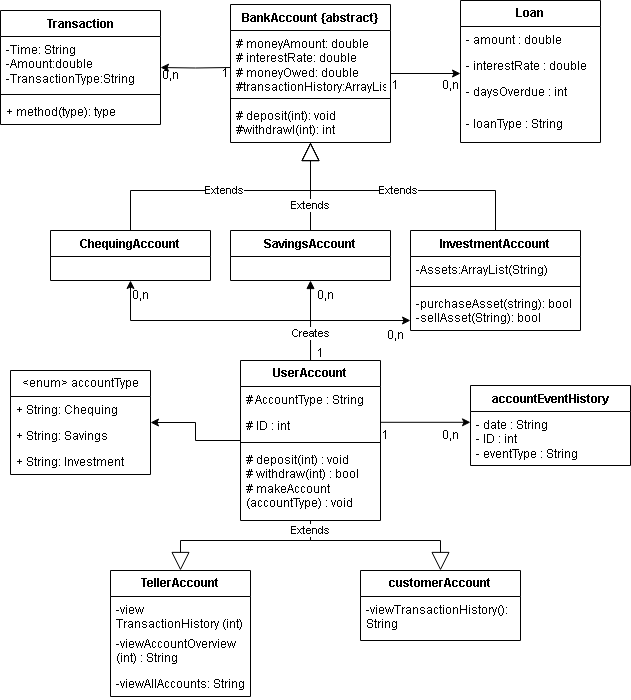

The diagram above was exported from draw.io. Its source (the exported page's mxGraphModel, read from the mxfile embedded in the PNG):
<mxGraphModel dx="819" dy="446" grid="1" gridSize="10" guides="1" tooltips="1" connect="1" arrows="1" fold="1" page="1" pageScale="1" pageWidth="827" pageHeight="1169" math="0" shadow="0">
  <root>
    <mxCell id="WIyWlLk6GJQsqaUBKTNV-0" />
    <mxCell id="WIyWlLk6GJQsqaUBKTNV-1" parent="WIyWlLk6GJQsqaUBKTNV-0" />
    <mxCell id="ORP-SE7KWzUtkaJer70V-0" value="BankAccount {abstract}" style="swimlane;fontStyle=1;align=center;verticalAlign=top;childLayout=stackLayout;horizontal=1;startSize=26;horizontalStack=0;resizeParent=1;resizeParentMax=0;resizeLast=0;collapsible=1;marginBottom=0;whiteSpace=wrap;html=1;" vertex="1" parent="WIyWlLk6GJQsqaUBKTNV-1">
      <mxGeometry x="290" y="34" width="160" height="138" as="geometry" />
    </mxCell>
    <mxCell id="ORP-SE7KWzUtkaJer70V-1" value="# moneyAmount: double&lt;div&gt;# interestRate: double&lt;/div&gt;&lt;div&gt;# moneyOwed: double&lt;/div&gt;&lt;div&gt;#transactionHistory:ArrayList&lt;/div&gt;" style="text;strokeColor=none;fillColor=none;align=left;verticalAlign=top;spacingLeft=4;spacingRight=4;overflow=hidden;rotatable=0;points=[[0,0.5],[1,0.5]];portConstraint=eastwest;whiteSpace=wrap;html=1;" vertex="1" parent="ORP-SE7KWzUtkaJer70V-0">
      <mxGeometry y="26" width="160" height="64" as="geometry" />
    </mxCell>
    <mxCell id="ORP-SE7KWzUtkaJer70V-2" value="" style="line;strokeWidth=1;fillColor=none;align=left;verticalAlign=middle;spacingTop=-1;spacingLeft=3;spacingRight=3;rotatable=0;labelPosition=right;points=[];portConstraint=eastwest;strokeColor=inherit;" vertex="1" parent="ORP-SE7KWzUtkaJer70V-0">
      <mxGeometry y="90" width="160" height="8" as="geometry" />
    </mxCell>
    <mxCell id="ORP-SE7KWzUtkaJer70V-3" value="# deposit(int): void&lt;div&gt;#withdrawI(int): int&lt;/div&gt;" style="text;strokeColor=none;fillColor=none;align=left;verticalAlign=top;spacingLeft=4;spacingRight=4;overflow=hidden;rotatable=0;points=[[0,0.5],[1,0.5]];portConstraint=eastwest;whiteSpace=wrap;html=1;" vertex="1" parent="ORP-SE7KWzUtkaJer70V-0">
      <mxGeometry y="98" width="160" height="40" as="geometry" />
    </mxCell>
    <mxCell id="ORP-SE7KWzUtkaJer70V-4" value="ChequingAccount" style="swimlane;fontStyle=1;align=center;verticalAlign=top;childLayout=stackLayout;horizontal=1;startSize=26;horizontalStack=0;resizeParent=1;resizeParentMax=0;resizeLast=0;collapsible=1;marginBottom=0;whiteSpace=wrap;html=1;" vertex="1" parent="WIyWlLk6GJQsqaUBKTNV-1">
      <mxGeometry x="110" y="260" width="160" height="50" as="geometry" />
    </mxCell>
    <mxCell id="ORP-SE7KWzUtkaJer70V-8" value="SavingsAccount" style="swimlane;fontStyle=1;align=center;verticalAlign=top;childLayout=stackLayout;horizontal=1;startSize=26;horizontalStack=0;resizeParent=1;resizeParentMax=0;resizeLast=0;collapsible=1;marginBottom=0;whiteSpace=wrap;html=1;" vertex="1" parent="WIyWlLk6GJQsqaUBKTNV-1">
      <mxGeometry x="290" y="260" width="160" height="50" as="geometry" />
    </mxCell>
    <mxCell id="ORP-SE7KWzUtkaJer70V-17" value="Extends" style="endArrow=block;endSize=16;endFill=0;html=1;rounded=0;exitX=0.5;exitY=0;exitDx=0;exitDy=0;" edge="1" parent="WIyWlLk6GJQsqaUBKTNV-1" source="ORP-SE7KWzUtkaJer70V-4" target="ORP-SE7KWzUtkaJer70V-0">
      <mxGeometry width="160" relative="1" as="geometry">
        <mxPoint x="170" y="210" as="sourcePoint" />
        <mxPoint x="330" y="210" as="targetPoint" />
        <Array as="points">
          <mxPoint x="190" y="220" />
          <mxPoint x="370" y="220" />
        </Array>
      </mxGeometry>
    </mxCell>
    <mxCell id="ORP-SE7KWzUtkaJer70V-18" value="Extends" style="endArrow=block;endSize=16;endFill=0;html=1;rounded=0;" edge="1" parent="WIyWlLk6GJQsqaUBKTNV-1" source="ORP-SE7KWzUtkaJer70V-90" target="ORP-SE7KWzUtkaJer70V-3">
      <mxGeometry width="160" relative="1" as="geometry">
        <mxPoint x="555" y="240" as="sourcePoint" />
        <mxPoint x="370" y="190" as="targetPoint" />
        <Array as="points">
          <mxPoint x="555" y="220" />
          <mxPoint x="370" y="220" />
        </Array>
      </mxGeometry>
    </mxCell>
    <mxCell id="ORP-SE7KWzUtkaJer70V-19" value="Extends" style="endArrow=block;endSize=16;endFill=0;html=1;rounded=0;exitX=0.5;exitY=0;exitDx=0;exitDy=0;" edge="1" parent="WIyWlLk6GJQsqaUBKTNV-1" source="ORP-SE7KWzUtkaJer70V-8" target="ORP-SE7KWzUtkaJer70V-0">
      <mxGeometry x="-0.4444" width="160" relative="1" as="geometry">
        <mxPoint x="360" y="230" as="sourcePoint" />
        <mxPoint x="520" y="230" as="targetPoint" />
        <mxPoint as="offset" />
      </mxGeometry>
    </mxCell>
    <mxCell id="ORP-SE7KWzUtkaJer70V-20" value="Transaction" style="swimlane;fontStyle=1;align=center;verticalAlign=top;childLayout=stackLayout;horizontal=1;startSize=26;horizontalStack=0;resizeParent=1;resizeParentMax=0;resizeLast=0;collapsible=1;marginBottom=0;whiteSpace=wrap;html=1;" vertex="1" parent="WIyWlLk6GJQsqaUBKTNV-1">
      <mxGeometry x="60" y="40" width="160" height="114" as="geometry" />
    </mxCell>
    <mxCell id="ORP-SE7KWzUtkaJer70V-21" value="-Time: String&lt;div&gt;-Amount:double&lt;/div&gt;&lt;div&gt;-TransactionType:String&lt;/div&gt;" style="text;strokeColor=none;fillColor=none;align=left;verticalAlign=top;spacingLeft=4;spacingRight=4;overflow=hidden;rotatable=0;points=[[0,0.5],[1,0.5]];portConstraint=eastwest;whiteSpace=wrap;html=1;" vertex="1" parent="ORP-SE7KWzUtkaJer70V-20">
      <mxGeometry y="26" width="160" height="54" as="geometry" />
    </mxCell>
    <mxCell id="ORP-SE7KWzUtkaJer70V-22" value="" style="line;strokeWidth=1;fillColor=none;align=left;verticalAlign=middle;spacingTop=-1;spacingLeft=3;spacingRight=3;rotatable=0;labelPosition=right;points=[];portConstraint=eastwest;strokeColor=inherit;" vertex="1" parent="ORP-SE7KWzUtkaJer70V-20">
      <mxGeometry y="80" width="160" height="8" as="geometry" />
    </mxCell>
    <mxCell id="ORP-SE7KWzUtkaJer70V-23" value="+ method(type): type" style="text;strokeColor=none;fillColor=none;align=left;verticalAlign=top;spacingLeft=4;spacingRight=4;overflow=hidden;rotatable=0;points=[[0,0.5],[1,0.5]];portConstraint=eastwest;whiteSpace=wrap;html=1;" vertex="1" parent="ORP-SE7KWzUtkaJer70V-20">
      <mxGeometry y="88" width="160" height="26" as="geometry" />
    </mxCell>
    <mxCell id="ORP-SE7KWzUtkaJer70V-31" style="edgeStyle=orthogonalEdgeStyle;rounded=0;orthogonalLoop=1;jettySize=auto;html=1;" edge="1" parent="WIyWlLk6GJQsqaUBKTNV-1" target="ORP-SE7KWzUtkaJer70V-20">
      <mxGeometry relative="1" as="geometry">
        <mxPoint x="290" y="97" as="sourcePoint" />
      </mxGeometry>
    </mxCell>
    <mxCell id="ORP-SE7KWzUtkaJer70V-52" style="edgeStyle=orthogonalEdgeStyle;rounded=0;orthogonalLoop=1;jettySize=auto;html=1;entryX=0.5;entryY=1;entryDx=0;entryDy=0;" edge="1" parent="WIyWlLk6GJQsqaUBKTNV-1" source="ORP-SE7KWzUtkaJer70V-32" target="ORP-SE7KWzUtkaJer70V-4">
      <mxGeometry relative="1" as="geometry">
        <Array as="points">
          <mxPoint x="370" y="350" />
          <mxPoint x="190" y="350" />
        </Array>
      </mxGeometry>
    </mxCell>
    <mxCell id="ORP-SE7KWzUtkaJer70V-53" style="edgeStyle=orthogonalEdgeStyle;rounded=0;orthogonalLoop=1;jettySize=auto;html=1;" edge="1" parent="WIyWlLk6GJQsqaUBKTNV-1" source="ORP-SE7KWzUtkaJer70V-32" target="ORP-SE7KWzUtkaJer70V-93">
      <mxGeometry relative="1" as="geometry">
        <mxPoint x="555" y="320" as="targetPoint" />
        <Array as="points">
          <mxPoint x="370" y="350" />
        </Array>
      </mxGeometry>
    </mxCell>
    <mxCell id="ORP-SE7KWzUtkaJer70V-71" style="edgeStyle=orthogonalEdgeStyle;rounded=0;orthogonalLoop=1;jettySize=auto;html=1;" edge="1" parent="WIyWlLk6GJQsqaUBKTNV-1">
      <mxGeometry relative="1" as="geometry">
        <mxPoint x="440" y="451.8" as="sourcePoint" />
        <mxPoint x="530" y="451.8" as="targetPoint" />
      </mxGeometry>
    </mxCell>
    <mxCell id="ORP-SE7KWzUtkaJer70V-79" style="edgeStyle=orthogonalEdgeStyle;rounded=0;orthogonalLoop=1;jettySize=auto;html=1;" edge="1" parent="WIyWlLk6GJQsqaUBKTNV-1" source="ORP-SE7KWzUtkaJer70V-32" target="ORP-SE7KWzUtkaJer70V-75">
      <mxGeometry relative="1" as="geometry" />
    </mxCell>
    <mxCell id="ORP-SE7KWzUtkaJer70V-32" value="&lt;b&gt;UserAccount&lt;/b&gt;" style="swimlane;fontStyle=0;childLayout=stackLayout;horizontal=1;startSize=26;fillColor=none;horizontalStack=0;resizeParent=1;resizeParentMax=0;resizeLast=0;collapsible=1;marginBottom=0;whiteSpace=wrap;html=1;" vertex="1" parent="WIyWlLk6GJQsqaUBKTNV-1">
      <mxGeometry x="300" y="390" width="140" height="160" as="geometry" />
    </mxCell>
    <mxCell id="ORP-SE7KWzUtkaJer70V-33" value="# AccountType : String" style="text;strokeColor=none;fillColor=none;align=left;verticalAlign=top;spacingLeft=4;spacingRight=4;overflow=hidden;rotatable=0;points=[[0,0.5],[1,0.5]];portConstraint=eastwest;whiteSpace=wrap;html=1;" vertex="1" parent="ORP-SE7KWzUtkaJer70V-32">
      <mxGeometry y="26" width="140" height="26" as="geometry" />
    </mxCell>
    <mxCell id="ORP-SE7KWzUtkaJer70V-34" value="# ID : int" style="text;strokeColor=none;fillColor=none;align=left;verticalAlign=top;spacingLeft=4;spacingRight=4;overflow=hidden;rotatable=0;points=[[0,0.5],[1,0.5]];portConstraint=eastwest;whiteSpace=wrap;html=1;" vertex="1" parent="ORP-SE7KWzUtkaJer70V-32">
      <mxGeometry y="52" width="140" height="26" as="geometry" />
    </mxCell>
    <mxCell id="ORP-SE7KWzUtkaJer70V-72" value="" style="line;strokeWidth=1;fillColor=none;align=left;verticalAlign=middle;spacingTop=-1;spacingLeft=3;spacingRight=3;rotatable=0;labelPosition=right;points=[];portConstraint=eastwest;strokeColor=inherit;" vertex="1" parent="ORP-SE7KWzUtkaJer70V-32">
      <mxGeometry y="78" width="140" height="8" as="geometry" />
    </mxCell>
    <mxCell id="ORP-SE7KWzUtkaJer70V-35" value="# deposit(int) : void&lt;div&gt;# withdraw(int) : bool&lt;/div&gt;&lt;div&gt;# makeAccount&lt;/div&gt;&lt;div&gt;(accountType) : void&lt;/div&gt;" style="text;strokeColor=none;fillColor=none;align=left;verticalAlign=top;spacingLeft=4;spacingRight=4;overflow=hidden;rotatable=0;points=[[0,0.5],[1,0.5]];portConstraint=eastwest;whiteSpace=wrap;html=1;" vertex="1" parent="ORP-SE7KWzUtkaJer70V-32">
      <mxGeometry y="86" width="140" height="74" as="geometry" />
    </mxCell>
    <mxCell id="ORP-SE7KWzUtkaJer70V-36" value="&lt;b&gt;Loan&lt;/b&gt;" style="swimlane;fontStyle=0;childLayout=stackLayout;horizontal=1;startSize=26;fillColor=none;horizontalStack=0;resizeParent=1;resizeParentMax=0;resizeLast=0;collapsible=1;marginBottom=0;whiteSpace=wrap;html=1;" vertex="1" parent="WIyWlLk6GJQsqaUBKTNV-1">
      <mxGeometry x="520" y="30" width="140" height="142" as="geometry" />
    </mxCell>
    <mxCell id="ORP-SE7KWzUtkaJer70V-37" value="- amount : double" style="text;strokeColor=none;fillColor=none;align=left;verticalAlign=top;spacingLeft=4;spacingRight=4;overflow=hidden;rotatable=0;points=[[0,0.5],[1,0.5]];portConstraint=eastwest;whiteSpace=wrap;html=1;" vertex="1" parent="ORP-SE7KWzUtkaJer70V-36">
      <mxGeometry y="26" width="140" height="26" as="geometry" />
    </mxCell>
    <mxCell id="ORP-SE7KWzUtkaJer70V-38" value="- interestRate : double" style="text;strokeColor=none;fillColor=none;align=left;verticalAlign=top;spacingLeft=4;spacingRight=4;overflow=hidden;rotatable=0;points=[[0,0.5],[1,0.5]];portConstraint=eastwest;whiteSpace=wrap;html=1;" vertex="1" parent="ORP-SE7KWzUtkaJer70V-36">
      <mxGeometry y="52" width="140" height="26" as="geometry" />
    </mxCell>
    <mxCell id="ORP-SE7KWzUtkaJer70V-39" value="- daysOverdue : int" style="text;strokeColor=none;fillColor=none;align=left;verticalAlign=top;spacingLeft=4;spacingRight=4;overflow=hidden;rotatable=0;points=[[0,0.5],[1,0.5]];portConstraint=eastwest;whiteSpace=wrap;html=1;" vertex="1" parent="ORP-SE7KWzUtkaJer70V-36">
      <mxGeometry y="78" width="140" height="32" as="geometry" />
    </mxCell>
    <mxCell id="ORP-SE7KWzUtkaJer70V-80" value="- loanType : String" style="text;strokeColor=none;fillColor=none;align=left;verticalAlign=top;spacingLeft=4;spacingRight=4;overflow=hidden;rotatable=0;points=[[0,0.5],[1,0.5]];portConstraint=eastwest;whiteSpace=wrap;html=1;" vertex="1" parent="ORP-SE7KWzUtkaJer70V-36">
      <mxGeometry y="110" width="140" height="32" as="geometry" />
    </mxCell>
    <mxCell id="ORP-SE7KWzUtkaJer70V-41" value="&lt;b&gt;TellerAccount&lt;/b&gt;" style="swimlane;fontStyle=0;childLayout=stackLayout;horizontal=1;startSize=26;fillColor=none;horizontalStack=0;resizeParent=1;resizeParentMax=0;resizeLast=0;collapsible=1;marginBottom=0;whiteSpace=wrap;html=1;" vertex="1" parent="WIyWlLk6GJQsqaUBKTNV-1">
      <mxGeometry x="170" y="600" width="140" height="126" as="geometry" />
    </mxCell>
    <mxCell id="ORP-SE7KWzUtkaJer70V-42" value="-view&lt;div&gt;TransactionHistory (int)&lt;/div&gt;" style="text;strokeColor=none;fillColor=none;align=left;verticalAlign=top;spacingLeft=4;spacingRight=4;overflow=hidden;rotatable=0;points=[[0,0.5],[1,0.5]];portConstraint=eastwest;whiteSpace=wrap;html=1;" vertex="1" parent="ORP-SE7KWzUtkaJer70V-41">
      <mxGeometry y="26" width="140" height="34" as="geometry" />
    </mxCell>
    <mxCell id="ORP-SE7KWzUtkaJer70V-43" value="-viewAccountOverview&lt;div&gt;(int) : String&lt;/div&gt;" style="text;strokeColor=none;fillColor=none;align=left;verticalAlign=top;spacingLeft=4;spacingRight=4;overflow=hidden;rotatable=0;points=[[0,0.5],[1,0.5]];portConstraint=eastwest;whiteSpace=wrap;html=1;" vertex="1" parent="ORP-SE7KWzUtkaJer70V-41">
      <mxGeometry y="60" width="140" height="40" as="geometry" />
    </mxCell>
    <mxCell id="ORP-SE7KWzUtkaJer70V-44" value="-viewAllAccounts: String" style="text;strokeColor=none;fillColor=none;align=left;verticalAlign=top;spacingLeft=4;spacingRight=4;overflow=hidden;rotatable=0;points=[[0,0.5],[1,0.5]];portConstraint=eastwest;whiteSpace=wrap;html=1;" vertex="1" parent="ORP-SE7KWzUtkaJer70V-41">
      <mxGeometry y="100" width="140" height="26" as="geometry" />
    </mxCell>
    <mxCell id="ORP-SE7KWzUtkaJer70V-45" value="&lt;b&gt;customerAccount&lt;/b&gt;" style="swimlane;fontStyle=0;childLayout=stackLayout;horizontal=1;startSize=26;fillColor=none;horizontalStack=0;resizeParent=1;resizeParentMax=0;resizeLast=0;collapsible=1;marginBottom=0;whiteSpace=wrap;html=1;" vertex="1" parent="WIyWlLk6GJQsqaUBKTNV-1">
      <mxGeometry x="420" y="600" width="160" height="70" as="geometry" />
    </mxCell>
    <mxCell id="ORP-SE7KWzUtkaJer70V-46" value="-viewTransactionHistory(): String" style="text;strokeColor=none;fillColor=none;align=left;verticalAlign=top;spacingLeft=4;spacingRight=4;overflow=hidden;rotatable=0;points=[[0,0.5],[1,0.5]];portConstraint=eastwest;whiteSpace=wrap;html=1;" vertex="1" parent="ORP-SE7KWzUtkaJer70V-45">
      <mxGeometry y="26" width="160" height="44" as="geometry" />
    </mxCell>
    <mxCell id="ORP-SE7KWzUtkaJer70V-54" value="Creates" style="endArrow=block;endFill=1;html=1;edgeStyle=orthogonalEdgeStyle;align=left;verticalAlign=top;rounded=0;entryX=0.5;entryY=1;entryDx=0;entryDy=0;" edge="1" parent="WIyWlLk6GJQsqaUBKTNV-1" source="ORP-SE7KWzUtkaJer70V-32" target="ORP-SE7KWzUtkaJer70V-8">
      <mxGeometry y="20" relative="1" as="geometry">
        <mxPoint x="200" y="380" as="sourcePoint" />
        <mxPoint x="360" y="380" as="targetPoint" />
        <mxPoint as="offset" />
      </mxGeometry>
    </mxCell>
    <mxCell id="ORP-SE7KWzUtkaJer70V-56" value="" style="endArrow=block;endSize=16;endFill=0;html=1;rounded=0;entryX=0.5;entryY=0;entryDx=0;entryDy=0;" edge="1" parent="WIyWlLk6GJQsqaUBKTNV-1" target="ORP-SE7KWzUtkaJer70V-41">
      <mxGeometry x="0.0125" y="-2" width="160" relative="1" as="geometry">
        <mxPoint x="370" y="560" as="sourcePoint" />
        <mxPoint x="270" y="480" as="targetPoint" />
        <Array as="points">
          <mxPoint x="370" y="570" />
          <mxPoint x="240" y="570" />
        </Array>
        <mxPoint as="offset" />
      </mxGeometry>
    </mxCell>
    <mxCell id="ORP-SE7KWzUtkaJer70V-58" value="Extends" style="endArrow=block;endSize=16;endFill=0;html=1;rounded=0;entryX=0.5;entryY=0;entryDx=0;entryDy=0;" edge="1" parent="WIyWlLk6GJQsqaUBKTNV-1" target="ORP-SE7KWzUtkaJer70V-45">
      <mxGeometry x="-0.8889" width="160" relative="1" as="geometry">
        <mxPoint x="370" y="550" as="sourcePoint" />
        <mxPoint x="710" y="510" as="targetPoint" />
        <Array as="points">
          <mxPoint x="370" y="570" />
          <mxPoint x="500" y="570" />
        </Array>
        <mxPoint as="offset" />
      </mxGeometry>
    </mxCell>
    <mxCell id="ORP-SE7KWzUtkaJer70V-59" value="1" style="text;html=1;align=center;verticalAlign=middle;resizable=0;points=[];autosize=1;strokeColor=none;fillColor=none;" vertex="1" parent="WIyWlLk6GJQsqaUBKTNV-1">
      <mxGeometry x="365" y="368" width="30" height="30" as="geometry" />
    </mxCell>
    <mxCell id="ORP-SE7KWzUtkaJer70V-60" value="0,n" style="text;html=1;align=center;verticalAlign=middle;resizable=0;points=[];autosize=1;strokeColor=none;fillColor=none;" vertex="1" parent="WIyWlLk6GJQsqaUBKTNV-1">
      <mxGeometry x="180" y="310" width="40" height="30" as="geometry" />
    </mxCell>
    <mxCell id="ORP-SE7KWzUtkaJer70V-61" value="0,n" style="text;html=1;align=center;verticalAlign=middle;resizable=0;points=[];autosize=1;strokeColor=none;fillColor=none;" vertex="1" parent="WIyWlLk6GJQsqaUBKTNV-1">
      <mxGeometry x="365" y="310" width="40" height="30" as="geometry" />
    </mxCell>
    <mxCell id="ORP-SE7KWzUtkaJer70V-62" value="0,n" style="text;html=1;align=center;verticalAlign=middle;resizable=0;points=[];autosize=1;strokeColor=none;fillColor=none;" vertex="1" parent="WIyWlLk6GJQsqaUBKTNV-1">
      <mxGeometry x="435" y="350" width="40" height="30" as="geometry" />
    </mxCell>
    <mxCell id="ORP-SE7KWzUtkaJer70V-63" value="1" style="text;html=1;align=center;verticalAlign=middle;resizable=0;points=[];autosize=1;strokeColor=none;fillColor=none;" vertex="1" parent="WIyWlLk6GJQsqaUBKTNV-1">
      <mxGeometry x="270" y="88" width="30" height="30" as="geometry" />
    </mxCell>
    <mxCell id="ORP-SE7KWzUtkaJer70V-64" value="1" style="text;html=1;align=center;verticalAlign=middle;resizable=0;points=[];autosize=1;strokeColor=none;fillColor=none;" vertex="1" parent="WIyWlLk6GJQsqaUBKTNV-1">
      <mxGeometry x="440" y="100" width="30" height="30" as="geometry" />
    </mxCell>
    <mxCell id="ORP-SE7KWzUtkaJer70V-65" value="0,n" style="text;html=1;align=center;verticalAlign=middle;resizable=0;points=[];autosize=1;strokeColor=none;fillColor=none;" vertex="1" parent="WIyWlLk6GJQsqaUBKTNV-1">
      <mxGeometry x="210" y="90" width="40" height="30" as="geometry" />
    </mxCell>
    <mxCell id="ORP-SE7KWzUtkaJer70V-66" value="0,n" style="text;html=1;align=center;verticalAlign=middle;resizable=0;points=[];autosize=1;strokeColor=none;fillColor=none;" vertex="1" parent="WIyWlLk6GJQsqaUBKTNV-1">
      <mxGeometry x="490" y="100" width="40" height="30" as="geometry" />
    </mxCell>
    <mxCell id="ORP-SE7KWzUtkaJer70V-67" value="accountEventHistory" style="swimlane;fontStyle=1;align=center;verticalAlign=top;childLayout=stackLayout;horizontal=1;startSize=26;horizontalStack=0;resizeParent=1;resizeParentMax=0;resizeLast=0;collapsible=1;marginBottom=0;whiteSpace=wrap;html=1;" vertex="1" parent="WIyWlLk6GJQsqaUBKTNV-1">
      <mxGeometry x="530" y="415" width="160" height="80" as="geometry" />
    </mxCell>
    <mxCell id="ORP-SE7KWzUtkaJer70V-68" value="- date : String&lt;div&gt;- ID : int&lt;/div&gt;&lt;div&gt;- eventType : String&lt;/div&gt;" style="text;strokeColor=none;fillColor=none;align=left;verticalAlign=top;spacingLeft=4;spacingRight=4;overflow=hidden;rotatable=0;points=[[0,0.5],[1,0.5]];portConstraint=eastwest;whiteSpace=wrap;html=1;" vertex="1" parent="ORP-SE7KWzUtkaJer70V-67">
      <mxGeometry y="26" width="160" height="54" as="geometry" />
    </mxCell>
    <mxCell id="ORP-SE7KWzUtkaJer70V-73" value="1" style="text;html=1;align=center;verticalAlign=middle;resizable=0;points=[];autosize=1;strokeColor=none;fillColor=none;" vertex="1" parent="WIyWlLk6GJQsqaUBKTNV-1">
      <mxGeometry x="430" y="450" width="30" height="30" as="geometry" />
    </mxCell>
    <mxCell id="ORP-SE7KWzUtkaJer70V-74" value="0,n" style="text;html=1;align=center;verticalAlign=middle;resizable=0;points=[];autosize=1;strokeColor=none;fillColor=none;" vertex="1" parent="WIyWlLk6GJQsqaUBKTNV-1">
      <mxGeometry x="490" y="450" width="40" height="30" as="geometry" />
    </mxCell>
    <mxCell id="ORP-SE7KWzUtkaJer70V-75" value="&amp;lt;enum&amp;gt; accountType" style="swimlane;fontStyle=0;childLayout=stackLayout;horizontal=1;startSize=26;fillColor=none;horizontalStack=0;resizeParent=1;resizeParentMax=0;resizeLast=0;collapsible=1;marginBottom=0;whiteSpace=wrap;html=1;" vertex="1" parent="WIyWlLk6GJQsqaUBKTNV-1">
      <mxGeometry x="70" y="400" width="140" height="104" as="geometry" />
    </mxCell>
    <mxCell id="ORP-SE7KWzUtkaJer70V-76" value="+ String: Chequing" style="text;strokeColor=none;fillColor=none;align=left;verticalAlign=top;spacingLeft=4;spacingRight=4;overflow=hidden;rotatable=0;points=[[0,0.5],[1,0.5]];portConstraint=eastwest;whiteSpace=wrap;html=1;" vertex="1" parent="ORP-SE7KWzUtkaJer70V-75">
      <mxGeometry y="26" width="140" height="26" as="geometry" />
    </mxCell>
    <mxCell id="ORP-SE7KWzUtkaJer70V-77" value="+ String: Savings" style="text;strokeColor=none;fillColor=none;align=left;verticalAlign=top;spacingLeft=4;spacingRight=4;overflow=hidden;rotatable=0;points=[[0,0.5],[1,0.5]];portConstraint=eastwest;whiteSpace=wrap;html=1;" vertex="1" parent="ORP-SE7KWzUtkaJer70V-75">
      <mxGeometry y="52" width="140" height="26" as="geometry" />
    </mxCell>
    <mxCell id="ORP-SE7KWzUtkaJer70V-78" value="+ String: Investment" style="text;strokeColor=none;fillColor=none;align=left;verticalAlign=top;spacingLeft=4;spacingRight=4;overflow=hidden;rotatable=0;points=[[0,0.5],[1,0.5]];portConstraint=eastwest;whiteSpace=wrap;html=1;" vertex="1" parent="ORP-SE7KWzUtkaJer70V-75">
      <mxGeometry y="78" width="140" height="26" as="geometry" />
    </mxCell>
    <mxCell id="ORP-SE7KWzUtkaJer70V-81" style="edgeStyle=orthogonalEdgeStyle;rounded=0;orthogonalLoop=1;jettySize=auto;html=1;entryX=0;entryY=0.808;entryDx=0;entryDy=0;entryPerimeter=0;" edge="1" parent="WIyWlLk6GJQsqaUBKTNV-1" source="ORP-SE7KWzUtkaJer70V-0" target="ORP-SE7KWzUtkaJer70V-38">
      <mxGeometry relative="1" as="geometry" />
    </mxCell>
    <mxCell id="ORP-SE7KWzUtkaJer70V-90" value="InvestmentAccount" style="swimlane;fontStyle=1;align=center;verticalAlign=top;childLayout=stackLayout;horizontal=1;startSize=26;horizontalStack=0;resizeParent=1;resizeParentMax=0;resizeLast=0;collapsible=1;marginBottom=0;whiteSpace=wrap;html=1;" vertex="1" parent="WIyWlLk6GJQsqaUBKTNV-1">
      <mxGeometry x="470" y="260" width="170" height="100" as="geometry" />
    </mxCell>
    <mxCell id="ORP-SE7KWzUtkaJer70V-91" value="-Assets:ArrayList(String)&lt;div&gt;&lt;br&gt;&lt;/div&gt;" style="text;strokeColor=none;fillColor=none;align=left;verticalAlign=top;spacingLeft=4;spacingRight=4;overflow=hidden;rotatable=0;points=[[0,0.5],[1,0.5]];portConstraint=eastwest;whiteSpace=wrap;html=1;" vertex="1" parent="ORP-SE7KWzUtkaJer70V-90">
      <mxGeometry y="26" width="170" height="26" as="geometry" />
    </mxCell>
    <mxCell id="ORP-SE7KWzUtkaJer70V-92" value="" style="line;strokeWidth=1;fillColor=none;align=left;verticalAlign=middle;spacingTop=-1;spacingLeft=3;spacingRight=3;rotatable=0;labelPosition=right;points=[];portConstraint=eastwest;strokeColor=inherit;" vertex="1" parent="ORP-SE7KWzUtkaJer70V-90">
      <mxGeometry y="52" width="170" height="8" as="geometry" />
    </mxCell>
    <mxCell id="ORP-SE7KWzUtkaJer70V-93" value="&lt;div&gt;-purchaseAsset(string): bool&lt;/div&gt;&lt;div&gt;-sellAsset(String): bool&lt;/div&gt;" style="text;strokeColor=none;fillColor=none;align=left;verticalAlign=top;spacingLeft=4;spacingRight=4;overflow=hidden;rotatable=0;points=[[0,0.5],[1,0.5]];portConstraint=eastwest;whiteSpace=wrap;html=1;" vertex="1" parent="ORP-SE7KWzUtkaJer70V-90">
      <mxGeometry y="60" width="170" height="40" as="geometry" />
    </mxCell>
  </root>
</mxGraphModel>